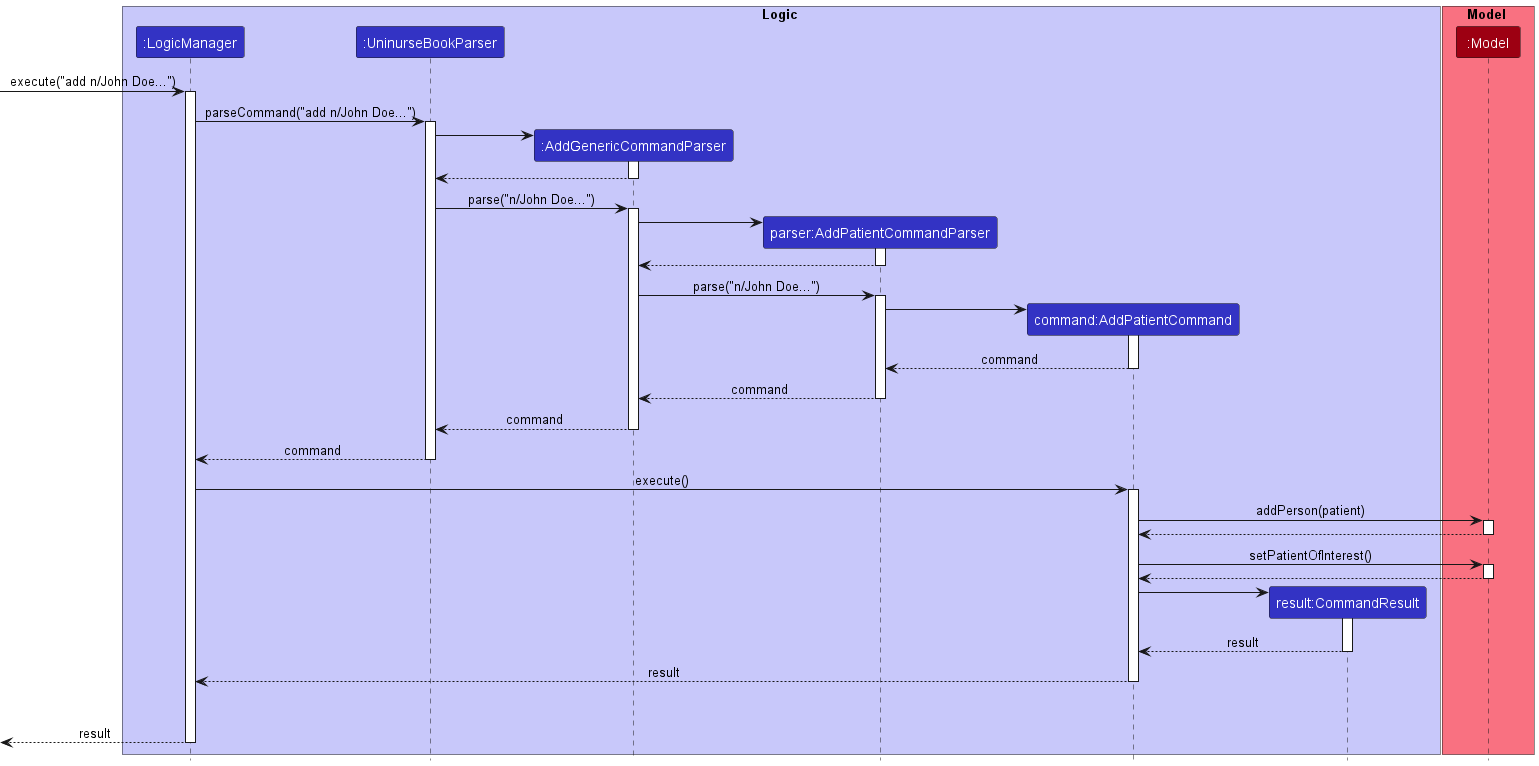

The diagram above was rendered by PlantUML. Its source (embedded in the PNG):
@startuml
!include style.puml

box Logic LOGIC_COLOR_T1
participant ":LogicManager" as LogicManager LOGIC_COLOR
participant ":UninurseBookParser" as UninurseBookParser LOGIC_COLOR
participant ":AddGenericCommandParser" as AddGenericCommandParser LOGIC_COLOR
participant "parser:AddPatientCommandParser" as AddPatientCommandParser LOGIC_COLOR
participant "command:AddPatientCommand" as AddPatientCommand LOGIC_COLOR
participant "result:CommandResult" as CommandResult LOGIC_COLOR
end box

box Model MODEL_COLOR_T1
participant ":Model" as Model MODEL_COLOR
end box

[-> LogicManager : execute("add n/John Doe...")
activate LogicManager

LogicManager -> UninurseBookParser : parseCommand("add n/John Doe...")
activate UninurseBookParser

create AddGenericCommandParser
UninurseBookParser -> AddGenericCommandParser
activate AddGenericCommandParser
AddGenericCommandParser --> UninurseBookParser
deactivate AddGenericCommandParser



UninurseBookParser -> AddGenericCommandParser: parse("n/John Doe...")
activate AddGenericCommandParser

create AddPatientCommandParser
AddGenericCommandParser -> AddPatientCommandParser
activate AddPatientCommandParser
AddPatientCommandParser --> AddGenericCommandParser
deactivate AddPatientCommandParser

AddGenericCommandParser -> AddPatientCommandParser : parse("n/John Doe...")
activate AddPatientCommandParser
create AddPatientCommand
AddPatientCommandParser -> AddPatientCommand
activate AddPatientCommand
AddPatientCommand --> AddPatientCommandParser :command

deactivate AddPatientCommand
AddPatientCommandParser --> AddGenericCommandParser: command
deactivate AddPatientCommandParser
AddGenericCommandParser --> UninurseBookParser: command
deactivate AddGenericCommandParser
UninurseBookParser --> LogicManager : command
deactivate UninurseBookParser


LogicManager -> AddPatientCommand : execute()
activate AddPatientCommand

AddPatientCommand -> Model : addPerson(patient)
activate Model

Model --> AddPatientCommand
deactivate Model

AddPatientCommand -> Model : setPatientOfInterest()
activate Model

Model --> AddPatientCommand
deactivate Model

create CommandResult
AddPatientCommand -> CommandResult
activate CommandResult

CommandResult --> AddPatientCommand : result
deactivate CommandResult

AddPatientCommand --> LogicManager : result
deactivate AddPatientCommand
AddPatientCommand -[hidden]-> LogicManager : result

[<--LogicManager : result
deactivate LogicManager






























@enduml